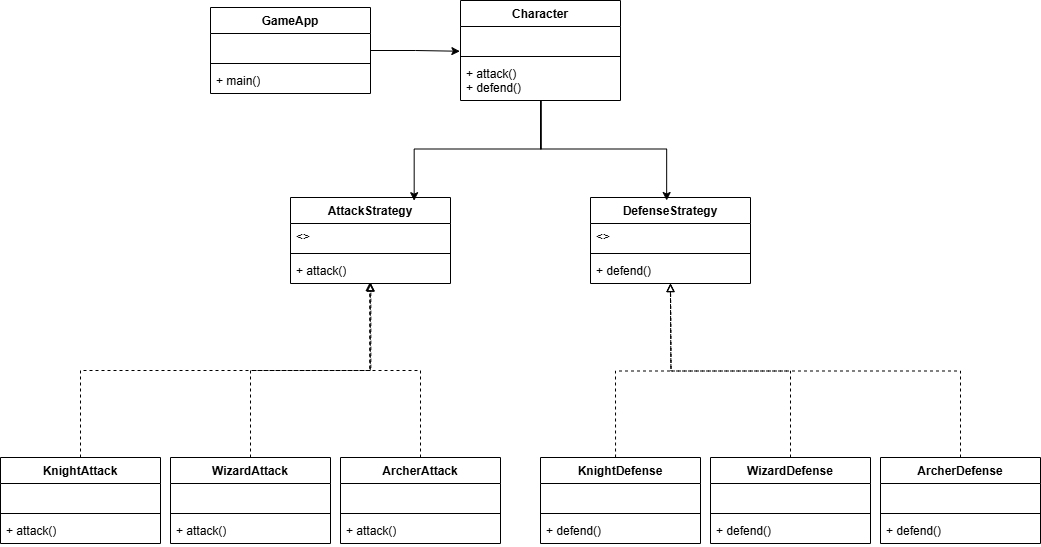

The diagram above was exported from draw.io. Its source (the exported page's mxGraphModel, read from the mxfile embedded in the PNG):
<mxGraphModel dx="1195" dy="650" grid="1" gridSize="10" guides="1" tooltips="1" connect="1" arrows="1" fold="1" page="1" pageScale="1" pageWidth="850" pageHeight="1100" math="0" shadow="0">
  <root>
    <mxCell id="0" />
    <mxCell id="1" parent="0" />
    <mxCell id="Wnb9LfIPfRVjhLKBktSf-11" value="GameApp" style="swimlane;fontStyle=1;align=center;verticalAlign=top;childLayout=stackLayout;horizontal=1;startSize=26;horizontalStack=0;resizeParent=1;resizeParentMax=0;resizeLast=0;collapsible=1;marginBottom=0;whiteSpace=wrap;html=1;" vertex="1" parent="1">
      <mxGeometry x="220" y="260" width="160" height="86" as="geometry" />
    </mxCell>
    <mxCell id="Wnb9LfIPfRVjhLKBktSf-12" value="&amp;nbsp;" style="text;strokeColor=none;fillColor=none;align=left;verticalAlign=top;spacingLeft=4;spacingRight=4;overflow=hidden;rotatable=0;points=[[0,0.5],[1,0.5]];portConstraint=eastwest;whiteSpace=wrap;html=1;" vertex="1" parent="Wnb9LfIPfRVjhLKBktSf-11">
      <mxGeometry y="26" width="160" height="26" as="geometry" />
    </mxCell>
    <mxCell id="Wnb9LfIPfRVjhLKBktSf-13" value="" style="line;strokeWidth=1;fillColor=none;align=left;verticalAlign=middle;spacingTop=-1;spacingLeft=3;spacingRight=3;rotatable=0;labelPosition=right;points=[];portConstraint=eastwest;strokeColor=inherit;" vertex="1" parent="Wnb9LfIPfRVjhLKBktSf-11">
      <mxGeometry y="52" width="160" height="8" as="geometry" />
    </mxCell>
    <mxCell id="Wnb9LfIPfRVjhLKBktSf-14" value="+ main()" style="text;strokeColor=none;fillColor=none;align=left;verticalAlign=top;spacingLeft=4;spacingRight=4;overflow=hidden;rotatable=0;points=[[0,0.5],[1,0.5]];portConstraint=eastwest;whiteSpace=wrap;html=1;" vertex="1" parent="Wnb9LfIPfRVjhLKBktSf-11">
      <mxGeometry y="60" width="160" height="26" as="geometry" />
    </mxCell>
    <mxCell id="Wnb9LfIPfRVjhLKBktSf-15" value="Character" style="swimlane;fontStyle=1;align=center;verticalAlign=top;childLayout=stackLayout;horizontal=1;startSize=26;horizontalStack=0;resizeParent=1;resizeParentMax=0;resizeLast=0;collapsible=1;marginBottom=0;whiteSpace=wrap;html=1;" vertex="1" parent="1">
      <mxGeometry x="470" y="253" width="160" height="100" as="geometry" />
    </mxCell>
    <mxCell id="Wnb9LfIPfRVjhLKBktSf-16" value="&amp;nbsp;" style="text;strokeColor=none;fillColor=none;align=left;verticalAlign=top;spacingLeft=4;spacingRight=4;overflow=hidden;rotatable=0;points=[[0,0.5],[1,0.5]];portConstraint=eastwest;whiteSpace=wrap;html=1;" vertex="1" parent="Wnb9LfIPfRVjhLKBktSf-15">
      <mxGeometry y="26" width="160" height="26" as="geometry" />
    </mxCell>
    <mxCell id="Wnb9LfIPfRVjhLKBktSf-17" value="" style="line;strokeWidth=1;fillColor=none;align=left;verticalAlign=middle;spacingTop=-1;spacingLeft=3;spacingRight=3;rotatable=0;labelPosition=right;points=[];portConstraint=eastwest;strokeColor=inherit;" vertex="1" parent="Wnb9LfIPfRVjhLKBktSf-15">
      <mxGeometry y="52" width="160" height="8" as="geometry" />
    </mxCell>
    <mxCell id="Wnb9LfIPfRVjhLKBktSf-18" value="+ attack()&lt;div&gt;+ defend()&lt;/div&gt;" style="text;strokeColor=none;fillColor=none;align=left;verticalAlign=top;spacingLeft=4;spacingRight=4;overflow=hidden;rotatable=0;points=[[0,0.5],[1,0.5]];portConstraint=eastwest;whiteSpace=wrap;html=1;" vertex="1" parent="Wnb9LfIPfRVjhLKBktSf-15">
      <mxGeometry y="60" width="160" height="40" as="geometry" />
    </mxCell>
    <mxCell id="Wnb9LfIPfRVjhLKBktSf-19" value="DefenseStrategy" style="swimlane;fontStyle=1;align=center;verticalAlign=top;childLayout=stackLayout;horizontal=1;startSize=26;horizontalStack=0;resizeParent=1;resizeParentMax=0;resizeLast=0;collapsible=1;marginBottom=0;whiteSpace=wrap;html=1;" vertex="1" parent="1">
      <mxGeometry x="600" y="450" width="160" height="86" as="geometry" />
    </mxCell>
    <mxCell id="Wnb9LfIPfRVjhLKBktSf-20" value="&amp;lt;&amp;gt;" style="text;strokeColor=none;fillColor=none;align=left;verticalAlign=top;spacingLeft=4;spacingRight=4;overflow=hidden;rotatable=0;points=[[0,0.5],[1,0.5]];portConstraint=eastwest;whiteSpace=wrap;html=1;" vertex="1" parent="Wnb9LfIPfRVjhLKBktSf-19">
      <mxGeometry y="26" width="160" height="26" as="geometry" />
    </mxCell>
    <mxCell id="Wnb9LfIPfRVjhLKBktSf-21" value="" style="line;strokeWidth=1;fillColor=none;align=left;verticalAlign=middle;spacingTop=-1;spacingLeft=3;spacingRight=3;rotatable=0;labelPosition=right;points=[];portConstraint=eastwest;strokeColor=inherit;" vertex="1" parent="Wnb9LfIPfRVjhLKBktSf-19">
      <mxGeometry y="52" width="160" height="8" as="geometry" />
    </mxCell>
    <mxCell id="Wnb9LfIPfRVjhLKBktSf-22" value="+ defend()" style="text;strokeColor=none;fillColor=none;align=left;verticalAlign=top;spacingLeft=4;spacingRight=4;overflow=hidden;rotatable=0;points=[[0,0.5],[1,0.5]];portConstraint=eastwest;whiteSpace=wrap;html=1;" vertex="1" parent="Wnb9LfIPfRVjhLKBktSf-19">
      <mxGeometry y="60" width="160" height="26" as="geometry" />
    </mxCell>
    <mxCell id="Wnb9LfIPfRVjhLKBktSf-23" value="AttackStrategy" style="swimlane;fontStyle=1;align=center;verticalAlign=top;childLayout=stackLayout;horizontal=1;startSize=26;horizontalStack=0;resizeParent=1;resizeParentMax=0;resizeLast=0;collapsible=1;marginBottom=0;whiteSpace=wrap;html=1;" vertex="1" parent="1">
      <mxGeometry x="300" y="450" width="160" height="86" as="geometry" />
    </mxCell>
    <mxCell id="Wnb9LfIPfRVjhLKBktSf-24" value="&amp;lt;&amp;gt;" style="text;strokeColor=none;fillColor=none;align=left;verticalAlign=top;spacingLeft=4;spacingRight=4;overflow=hidden;rotatable=0;points=[[0,0.5],[1,0.5]];portConstraint=eastwest;whiteSpace=wrap;html=1;" vertex="1" parent="Wnb9LfIPfRVjhLKBktSf-23">
      <mxGeometry y="26" width="160" height="26" as="geometry" />
    </mxCell>
    <mxCell id="Wnb9LfIPfRVjhLKBktSf-25" value="" style="line;strokeWidth=1;fillColor=none;align=left;verticalAlign=middle;spacingTop=-1;spacingLeft=3;spacingRight=3;rotatable=0;labelPosition=right;points=[];portConstraint=eastwest;strokeColor=inherit;" vertex="1" parent="Wnb9LfIPfRVjhLKBktSf-23">
      <mxGeometry y="52" width="160" height="8" as="geometry" />
    </mxCell>
    <mxCell id="Wnb9LfIPfRVjhLKBktSf-26" value="+ attack()" style="text;strokeColor=none;fillColor=none;align=left;verticalAlign=top;spacingLeft=4;spacingRight=4;overflow=hidden;rotatable=0;points=[[0,0.5],[1,0.5]];portConstraint=eastwest;whiteSpace=wrap;html=1;" vertex="1" parent="Wnb9LfIPfRVjhLKBktSf-23">
      <mxGeometry y="60" width="160" height="26" as="geometry" />
    </mxCell>
    <mxCell id="Wnb9LfIPfRVjhLKBktSf-27" style="edgeStyle=orthogonalEdgeStyle;rounded=0;orthogonalLoop=1;jettySize=auto;html=1;entryX=0.476;entryY=0.035;entryDx=0;entryDy=0;entryPerimeter=0;" edge="1" parent="1" source="Wnb9LfIPfRVjhLKBktSf-15" target="Wnb9LfIPfRVjhLKBktSf-19">
      <mxGeometry relative="1" as="geometry" />
    </mxCell>
    <mxCell id="Wnb9LfIPfRVjhLKBktSf-28" style="edgeStyle=orthogonalEdgeStyle;rounded=0;orthogonalLoop=1;jettySize=auto;html=1;entryX=0.773;entryY=0.037;entryDx=0;entryDy=0;entryPerimeter=0;exitX=0.505;exitY=1.005;exitDx=0;exitDy=0;exitPerimeter=0;" edge="1" parent="1" source="Wnb9LfIPfRVjhLKBktSf-18" target="Wnb9LfIPfRVjhLKBktSf-23">
      <mxGeometry relative="1" as="geometry" />
    </mxCell>
    <mxCell id="Wnb9LfIPfRVjhLKBktSf-29" style="edgeStyle=orthogonalEdgeStyle;rounded=0;orthogonalLoop=1;jettySize=auto;html=1;entryX=-0.004;entryY=0.952;entryDx=0;entryDy=0;entryPerimeter=0;" edge="1" parent="1" source="Wnb9LfIPfRVjhLKBktSf-11" target="Wnb9LfIPfRVjhLKBktSf-16">
      <mxGeometry relative="1" as="geometry" />
    </mxCell>
    <mxCell id="Wnb9LfIPfRVjhLKBktSf-51" style="edgeStyle=orthogonalEdgeStyle;rounded=0;orthogonalLoop=1;jettySize=auto;html=1;dashed=1;strokeColor=default;align=center;verticalAlign=middle;fontFamily=Helvetica;fontSize=11;fontColor=default;labelBackgroundColor=default;endArrow=block;endFill=0;exitX=0.5;exitY=0;exitDx=0;exitDy=0;" edge="1" parent="1" source="Wnb9LfIPfRVjhLKBktSf-30">
      <mxGeometry relative="1" as="geometry">
        <mxPoint x="680" y="536" as="targetPoint" />
        <mxPoint x="850" y="656" as="sourcePoint" />
      </mxGeometry>
    </mxCell>
    <mxCell id="Wnb9LfIPfRVjhLKBktSf-30" value="ArcherDefense" style="swimlane;fontStyle=1;align=center;verticalAlign=top;childLayout=stackLayout;horizontal=1;startSize=26;horizontalStack=0;resizeParent=1;resizeParentMax=0;resizeLast=0;collapsible=1;marginBottom=0;whiteSpace=wrap;html=1;" vertex="1" parent="1">
      <mxGeometry x="890" y="710" width="160" height="86" as="geometry" />
    </mxCell>
    <mxCell id="Wnb9LfIPfRVjhLKBktSf-31" value="&amp;nbsp;" style="text;strokeColor=none;fillColor=none;align=left;verticalAlign=top;spacingLeft=4;spacingRight=4;overflow=hidden;rotatable=0;points=[[0,0.5],[1,0.5]];portConstraint=eastwest;whiteSpace=wrap;html=1;" vertex="1" parent="Wnb9LfIPfRVjhLKBktSf-30">
      <mxGeometry y="26" width="160" height="26" as="geometry" />
    </mxCell>
    <mxCell id="Wnb9LfIPfRVjhLKBktSf-32" value="" style="line;strokeWidth=1;fillColor=none;align=left;verticalAlign=middle;spacingTop=-1;spacingLeft=3;spacingRight=3;rotatable=0;labelPosition=right;points=[];portConstraint=eastwest;strokeColor=inherit;" vertex="1" parent="Wnb9LfIPfRVjhLKBktSf-30">
      <mxGeometry y="52" width="160" height="8" as="geometry" />
    </mxCell>
    <mxCell id="Wnb9LfIPfRVjhLKBktSf-33" value="+ defend()" style="text;strokeColor=none;fillColor=none;align=left;verticalAlign=top;spacingLeft=4;spacingRight=4;overflow=hidden;rotatable=0;points=[[0,0.5],[1,0.5]];portConstraint=eastwest;whiteSpace=wrap;html=1;" vertex="1" parent="Wnb9LfIPfRVjhLKBktSf-30">
      <mxGeometry y="60" width="160" height="26" as="geometry" />
    </mxCell>
    <mxCell id="Wnb9LfIPfRVjhLKBktSf-48" style="edgeStyle=orthogonalEdgeStyle;rounded=0;orthogonalLoop=1;jettySize=auto;html=1;exitX=0.469;exitY=0;exitDx=0;exitDy=0;dashed=1;endArrow=block;endFill=0;exitPerimeter=0;" edge="1" parent="1" source="Wnb9LfIPfRVjhLKBktSf-34">
      <mxGeometry relative="1" as="geometry">
        <mxPoint x="680" y="536" as="targetPoint" />
        <mxPoint x="505" y="656" as="sourcePoint" />
      </mxGeometry>
    </mxCell>
    <mxCell id="Wnb9LfIPfRVjhLKBktSf-34" value="KnightDefense" style="swimlane;fontStyle=1;align=center;verticalAlign=top;childLayout=stackLayout;horizontal=1;startSize=26;horizontalStack=0;resizeParent=1;resizeParentMax=0;resizeLast=0;collapsible=1;marginBottom=0;whiteSpace=wrap;html=1;" vertex="1" parent="1">
      <mxGeometry x="550" y="710" width="160" height="86" as="geometry" />
    </mxCell>
    <mxCell id="Wnb9LfIPfRVjhLKBktSf-35" value="&amp;nbsp;" style="text;strokeColor=none;fillColor=none;align=left;verticalAlign=top;spacingLeft=4;spacingRight=4;overflow=hidden;rotatable=0;points=[[0,0.5],[1,0.5]];portConstraint=eastwest;whiteSpace=wrap;html=1;" vertex="1" parent="Wnb9LfIPfRVjhLKBktSf-34">
      <mxGeometry y="26" width="160" height="26" as="geometry" />
    </mxCell>
    <mxCell id="Wnb9LfIPfRVjhLKBktSf-36" value="" style="line;strokeWidth=1;fillColor=none;align=left;verticalAlign=middle;spacingTop=-1;spacingLeft=3;spacingRight=3;rotatable=0;labelPosition=right;points=[];portConstraint=eastwest;strokeColor=inherit;" vertex="1" parent="Wnb9LfIPfRVjhLKBktSf-34">
      <mxGeometry y="52" width="160" height="8" as="geometry" />
    </mxCell>
    <mxCell id="Wnb9LfIPfRVjhLKBktSf-37" value="+ defend()" style="text;strokeColor=none;fillColor=none;align=left;verticalAlign=top;spacingLeft=4;spacingRight=4;overflow=hidden;rotatable=0;points=[[0,0.5],[1,0.5]];portConstraint=eastwest;whiteSpace=wrap;html=1;" vertex="1" parent="Wnb9LfIPfRVjhLKBktSf-34">
      <mxGeometry y="60" width="160" height="26" as="geometry" />
    </mxCell>
    <mxCell id="Wnb9LfIPfRVjhLKBktSf-38" value="WizardDefense" style="swimlane;fontStyle=1;align=center;verticalAlign=top;childLayout=stackLayout;horizontal=1;startSize=26;horizontalStack=0;resizeParent=1;resizeParentMax=0;resizeLast=0;collapsible=1;marginBottom=0;whiteSpace=wrap;html=1;" vertex="1" parent="1">
      <mxGeometry x="720" y="710" width="160" height="86" as="geometry" />
    </mxCell>
    <mxCell id="Wnb9LfIPfRVjhLKBktSf-39" value="&amp;nbsp;" style="text;strokeColor=none;fillColor=none;align=left;verticalAlign=top;spacingLeft=4;spacingRight=4;overflow=hidden;rotatable=0;points=[[0,0.5],[1,0.5]];portConstraint=eastwest;whiteSpace=wrap;html=1;" vertex="1" parent="Wnb9LfIPfRVjhLKBktSf-38">
      <mxGeometry y="26" width="160" height="26" as="geometry" />
    </mxCell>
    <mxCell id="Wnb9LfIPfRVjhLKBktSf-40" value="" style="line;strokeWidth=1;fillColor=none;align=left;verticalAlign=middle;spacingTop=-1;spacingLeft=3;spacingRight=3;rotatable=0;labelPosition=right;points=[];portConstraint=eastwest;strokeColor=inherit;" vertex="1" parent="Wnb9LfIPfRVjhLKBktSf-38">
      <mxGeometry y="52" width="160" height="8" as="geometry" />
    </mxCell>
    <mxCell id="Wnb9LfIPfRVjhLKBktSf-41" value="+ defend()" style="text;strokeColor=none;fillColor=none;align=left;verticalAlign=top;spacingLeft=4;spacingRight=4;overflow=hidden;rotatable=0;points=[[0,0.5],[1,0.5]];portConstraint=eastwest;whiteSpace=wrap;html=1;" vertex="1" parent="Wnb9LfIPfRVjhLKBktSf-38">
      <mxGeometry y="60" width="160" height="26" as="geometry" />
    </mxCell>
    <mxCell id="Wnb9LfIPfRVjhLKBktSf-50" style="edgeStyle=orthogonalEdgeStyle;rounded=0;orthogonalLoop=1;jettySize=auto;html=1;entryX=0.502;entryY=1.024;entryDx=0;entryDy=0;entryPerimeter=0;dashed=1;strokeColor=default;align=center;verticalAlign=middle;fontFamily=Helvetica;fontSize=11;fontColor=default;labelBackgroundColor=default;endArrow=block;endFill=0;exitX=0.5;exitY=0;exitDx=0;exitDy=0;" edge="1" parent="1" source="Wnb9LfIPfRVjhLKBktSf-38">
      <mxGeometry relative="1" as="geometry">
        <mxPoint x="679.5699999999999" y="659.38" as="sourcePoint" />
        <mxPoint x="679.89" y="536.004" as="targetPoint" />
      </mxGeometry>
    </mxCell>
    <mxCell id="Wnb9LfIPfRVjhLKBktSf-52" value="KnightAttack&lt;div&gt;&lt;br&gt;&lt;/div&gt;" style="swimlane;fontStyle=1;align=center;verticalAlign=top;childLayout=stackLayout;horizontal=1;startSize=26;horizontalStack=0;resizeParent=1;resizeParentMax=0;resizeLast=0;collapsible=1;marginBottom=0;whiteSpace=wrap;html=1;" vertex="1" parent="1">
      <mxGeometry x="10" y="710" width="160" height="86" as="geometry" />
    </mxCell>
    <mxCell id="Wnb9LfIPfRVjhLKBktSf-53" value="&amp;nbsp;" style="text;strokeColor=none;fillColor=none;align=left;verticalAlign=top;spacingLeft=4;spacingRight=4;overflow=hidden;rotatable=0;points=[[0,0.5],[1,0.5]];portConstraint=eastwest;whiteSpace=wrap;html=1;" vertex="1" parent="Wnb9LfIPfRVjhLKBktSf-52">
      <mxGeometry y="26" width="160" height="26" as="geometry" />
    </mxCell>
    <mxCell id="Wnb9LfIPfRVjhLKBktSf-54" value="" style="line;strokeWidth=1;fillColor=none;align=left;verticalAlign=middle;spacingTop=-1;spacingLeft=3;spacingRight=3;rotatable=0;labelPosition=right;points=[];portConstraint=eastwest;strokeColor=inherit;" vertex="1" parent="Wnb9LfIPfRVjhLKBktSf-52">
      <mxGeometry y="52" width="160" height="8" as="geometry" />
    </mxCell>
    <mxCell id="Wnb9LfIPfRVjhLKBktSf-55" value="+ attack()" style="text;strokeColor=none;fillColor=none;align=left;verticalAlign=top;spacingLeft=4;spacingRight=4;overflow=hidden;rotatable=0;points=[[0,0.5],[1,0.5]];portConstraint=eastwest;whiteSpace=wrap;html=1;" vertex="1" parent="Wnb9LfIPfRVjhLKBktSf-52">
      <mxGeometry y="60" width="160" height="26" as="geometry" />
    </mxCell>
    <mxCell id="Wnb9LfIPfRVjhLKBktSf-56" value="&lt;div&gt;WizardAttack&lt;/div&gt;" style="swimlane;fontStyle=1;align=center;verticalAlign=top;childLayout=stackLayout;horizontal=1;startSize=26;horizontalStack=0;resizeParent=1;resizeParentMax=0;resizeLast=0;collapsible=1;marginBottom=0;whiteSpace=wrap;html=1;" vertex="1" parent="1">
      <mxGeometry x="180" y="710" width="160" height="86" as="geometry" />
    </mxCell>
    <mxCell id="Wnb9LfIPfRVjhLKBktSf-57" value="&amp;nbsp;" style="text;strokeColor=none;fillColor=none;align=left;verticalAlign=top;spacingLeft=4;spacingRight=4;overflow=hidden;rotatable=0;points=[[0,0.5],[1,0.5]];portConstraint=eastwest;whiteSpace=wrap;html=1;" vertex="1" parent="Wnb9LfIPfRVjhLKBktSf-56">
      <mxGeometry y="26" width="160" height="26" as="geometry" />
    </mxCell>
    <mxCell id="Wnb9LfIPfRVjhLKBktSf-58" value="" style="line;strokeWidth=1;fillColor=none;align=left;verticalAlign=middle;spacingTop=-1;spacingLeft=3;spacingRight=3;rotatable=0;labelPosition=right;points=[];portConstraint=eastwest;strokeColor=inherit;" vertex="1" parent="Wnb9LfIPfRVjhLKBktSf-56">
      <mxGeometry y="52" width="160" height="8" as="geometry" />
    </mxCell>
    <mxCell id="Wnb9LfIPfRVjhLKBktSf-59" value="+ attack()" style="text;strokeColor=none;fillColor=none;align=left;verticalAlign=top;spacingLeft=4;spacingRight=4;overflow=hidden;rotatable=0;points=[[0,0.5],[1,0.5]];portConstraint=eastwest;whiteSpace=wrap;html=1;" vertex="1" parent="Wnb9LfIPfRVjhLKBktSf-56">
      <mxGeometry y="60" width="160" height="26" as="geometry" />
    </mxCell>
    <mxCell id="Wnb9LfIPfRVjhLKBktSf-60" value="&lt;div&gt;ArcherAttack&lt;/div&gt;" style="swimlane;fontStyle=1;align=center;verticalAlign=top;childLayout=stackLayout;horizontal=1;startSize=26;horizontalStack=0;resizeParent=1;resizeParentMax=0;resizeLast=0;collapsible=1;marginBottom=0;whiteSpace=wrap;html=1;" vertex="1" parent="1">
      <mxGeometry x="350" y="710" width="160" height="86" as="geometry" />
    </mxCell>
    <mxCell id="Wnb9LfIPfRVjhLKBktSf-61" value="&amp;nbsp;" style="text;strokeColor=none;fillColor=none;align=left;verticalAlign=top;spacingLeft=4;spacingRight=4;overflow=hidden;rotatable=0;points=[[0,0.5],[1,0.5]];portConstraint=eastwest;whiteSpace=wrap;html=1;" vertex="1" parent="Wnb9LfIPfRVjhLKBktSf-60">
      <mxGeometry y="26" width="160" height="26" as="geometry" />
    </mxCell>
    <mxCell id="Wnb9LfIPfRVjhLKBktSf-62" value="" style="line;strokeWidth=1;fillColor=none;align=left;verticalAlign=middle;spacingTop=-1;spacingLeft=3;spacingRight=3;rotatable=0;labelPosition=right;points=[];portConstraint=eastwest;strokeColor=inherit;" vertex="1" parent="Wnb9LfIPfRVjhLKBktSf-60">
      <mxGeometry y="52" width="160" height="8" as="geometry" />
    </mxCell>
    <mxCell id="Wnb9LfIPfRVjhLKBktSf-63" value="+ attack()" style="text;strokeColor=none;fillColor=none;align=left;verticalAlign=top;spacingLeft=4;spacingRight=4;overflow=hidden;rotatable=0;points=[[0,0.5],[1,0.5]];portConstraint=eastwest;whiteSpace=wrap;html=1;" vertex="1" parent="Wnb9LfIPfRVjhLKBktSf-60">
      <mxGeometry y="60" width="160" height="26" as="geometry" />
    </mxCell>
    <mxCell id="Wnb9LfIPfRVjhLKBktSf-64" style="edgeStyle=orthogonalEdgeStyle;rounded=0;orthogonalLoop=1;jettySize=auto;html=1;entryX=0.495;entryY=0.966;entryDx=0;entryDy=0;entryPerimeter=0;dashed=1;strokeColor=default;align=center;verticalAlign=middle;fontFamily=Helvetica;fontSize=11;fontColor=default;labelBackgroundColor=default;endArrow=block;endFill=0;" edge="1" parent="1" source="Wnb9LfIPfRVjhLKBktSf-52" target="Wnb9LfIPfRVjhLKBktSf-26">
      <mxGeometry relative="1" as="geometry" />
    </mxCell>
    <mxCell id="Wnb9LfIPfRVjhLKBktSf-67" style="edgeStyle=orthogonalEdgeStyle;rounded=0;orthogonalLoop=1;jettySize=auto;html=1;entryX=0.502;entryY=0.987;entryDx=0;entryDy=0;entryPerimeter=0;dashed=1;strokeColor=default;align=center;verticalAlign=middle;fontFamily=Helvetica;fontSize=11;fontColor=default;labelBackgroundColor=default;endArrow=block;endFill=0;" edge="1" parent="1" source="Wnb9LfIPfRVjhLKBktSf-56" target="Wnb9LfIPfRVjhLKBktSf-26">
      <mxGeometry relative="1" as="geometry" />
    </mxCell>
    <mxCell id="Wnb9LfIPfRVjhLKBktSf-68" style="edgeStyle=orthogonalEdgeStyle;rounded=0;orthogonalLoop=1;jettySize=auto;html=1;entryX=0.499;entryY=0.969;entryDx=0;entryDy=0;entryPerimeter=0;dashed=1;strokeColor=default;align=center;verticalAlign=middle;fontFamily=Helvetica;fontSize=11;fontColor=default;labelBackgroundColor=default;endArrow=block;endFill=0;" edge="1" parent="1" source="Wnb9LfIPfRVjhLKBktSf-60" target="Wnb9LfIPfRVjhLKBktSf-26">
      <mxGeometry relative="1" as="geometry" />
    </mxCell>
  </root>
</mxGraphModel>